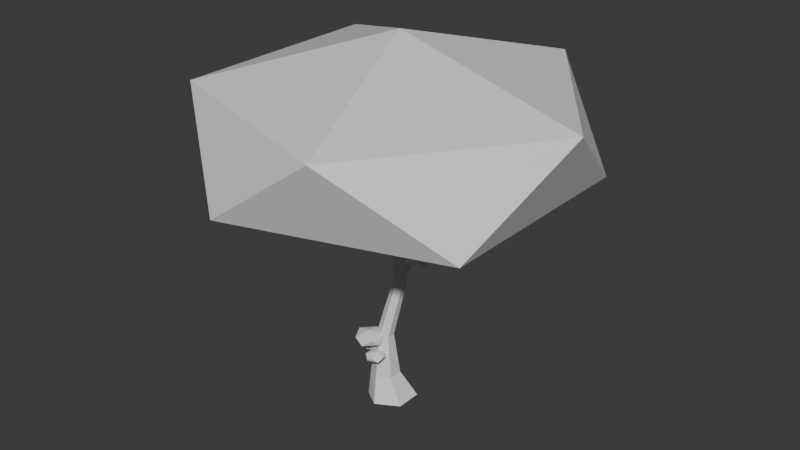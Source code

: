 # Source: MushroomTree1.blend  (saved by Blender 4.4.32; exported with 4.5.12 LTS)
import bpy
from mathutils import Matrix  # noqa: F401  (used for matrix-valued properties, if any)

bpy.ops.wm.read_factory_settings(use_empty=True)
scene = bpy.context.scene
scene.name = 'Scene'

# ---- collections
col_collection = bpy.data.collections.new('Collection'); scene.collection.children.link(col_collection)

# ---- materials (node trees are filled in below, after node groups)
mat_mushroomcap1mat = bpy.data.materials.new('MushroomCap1Mat')
mat_mushroombarkmat = bpy.data.materials.new('MushroomBarkMat')
mat_mushroomcap2mat = bpy.data.materials.new('MushroomCap2Mat')
mat_mushroom1mat = bpy.data.materials.new('Mushroom1Mat')
mat_mushroom3mat = bpy.data.materials.new('Mushroom3Mat')
mat_mushroom2mat = bpy.data.materials.new('Mushroom2Mat')
mat_mushroom4mat = bpy.data.materials.new('Mushroom4Mat')

# ---- material node trees
mat_mushroomcap1mat.use_nodes = True; mat_mushroomcap1mat.node_tree.nodes.clear()
_N = mat_mushroomcap1mat.node_tree.nodes; _L = mat_mushroomcap1mat.node_tree.links
n0 = _N.new('ShaderNodeBsdfPrincipled'); n0.name = 'Principled BSDF'; n0.location = (10, 300)
n1 = _N.new('ShaderNodeOutputMaterial'); n1.name = 'Material Output'; n1.location = (300, 300)
_L.new(n0.outputs[0], n1.inputs[0])
n1.is_active_output = True
mat_mushroombarkmat.use_nodes = True; mat_mushroombarkmat.node_tree.nodes.clear()
_N = mat_mushroombarkmat.node_tree.nodes; _L = mat_mushroombarkmat.node_tree.links
n0 = _N.new('ShaderNodeBsdfPrincipled'); n0.name = 'Principled BSDF'; n0.location = (10, 300)
n1 = _N.new('ShaderNodeOutputMaterial'); n1.name = 'Material Output'; n1.location = (300, 300)
_L.new(n0.outputs[0], n1.inputs[0])
n1.is_active_output = True
mat_mushroomcap2mat.use_nodes = True; mat_mushroomcap2mat.node_tree.nodes.clear()
_N = mat_mushroomcap2mat.node_tree.nodes; _L = mat_mushroomcap2mat.node_tree.links
n0 = _N.new('ShaderNodeBsdfPrincipled'); n0.name = 'Principled BSDF'; n0.location = (10, 300)
n1 = _N.new('ShaderNodeOutputMaterial'); n1.name = 'Material Output'; n1.location = (300, 300)
_L.new(n0.outputs[0], n1.inputs[0])
n1.is_active_output = True
mat_mushroom1mat.use_nodes = True; mat_mushroom1mat.node_tree.nodes.clear()
_N = mat_mushroom1mat.node_tree.nodes; _L = mat_mushroom1mat.node_tree.links
n0 = _N.new('ShaderNodeBsdfPrincipled'); n0.name = 'Principled BSDF'; n0.location = (10, 300)
n1 = _N.new('ShaderNodeOutputMaterial'); n1.name = 'Material Output'; n1.location = (300, 300)
_L.new(n0.outputs[0], n1.inputs[0])
n1.is_active_output = True
mat_mushroom3mat.use_nodes = True; mat_mushroom3mat.node_tree.nodes.clear()
_N = mat_mushroom3mat.node_tree.nodes; _L = mat_mushroom3mat.node_tree.links
n0 = _N.new('ShaderNodeBsdfPrincipled'); n0.name = 'Principled BSDF'; n0.location = (10, 300)
n1 = _N.new('ShaderNodeOutputMaterial'); n1.name = 'Material Output'; n1.location = (300, 300)
_L.new(n0.outputs[0], n1.inputs[0])
n1.is_active_output = True
mat_mushroom2mat.use_nodes = True; mat_mushroom2mat.node_tree.nodes.clear()
_N = mat_mushroom2mat.node_tree.nodes; _L = mat_mushroom2mat.node_tree.links
n0 = _N.new('ShaderNodeBsdfPrincipled'); n0.name = 'Principled BSDF'; n0.location = (10, 300)
n1 = _N.new('ShaderNodeOutputMaterial'); n1.name = 'Material Output'; n1.location = (300, 300)
_L.new(n0.outputs[0], n1.inputs[0])
n1.is_active_output = True
mat_mushroom4mat.use_nodes = True; mat_mushroom4mat.node_tree.nodes.clear()
_N = mat_mushroom4mat.node_tree.nodes; _L = mat_mushroom4mat.node_tree.links
n0 = _N.new('ShaderNodeBsdfPrincipled'); n0.name = 'Principled BSDF'; n0.location = (10, 300)
n1 = _N.new('ShaderNodeOutputMaterial'); n1.name = 'Material Output'; n1.location = (300, 300)
_L.new(n0.outputs[0], n1.inputs[0])
n1.is_active_output = True

# ---- world
world_world = bpy.data.worlds.new('World'); scene.world = world_world
world_world.use_nodes = True; world_world.node_tree.nodes.clear()
_N = world_world.node_tree.nodes; _L = world_world.node_tree.links
n0 = _N.new('ShaderNodeOutputWorld'); n0.name = 'World Output'; n0.location = (300, 300)
n1 = _N.new('ShaderNodeBackground'); n1.name = 'Background'; n1.location = (10, 300)
n1.inputs[0].default_value = (0.05088, 0.05088, 0.05088, 1.0)
_L.new(n1.outputs[0], n0.inputs[0])
n0.is_active_output = True
world_world.color = (0.05088, 0.05088, 0.05088)
world_world.sun_shadow_jitter_overblur = 0.0

# ---- meshes
me_icosphere = bpy.data.meshes.new('Icosphere')
me_icosphere.from_pydata([(10.26, -6.802, 16.65), (-3.92, -11.41, 16.65), (-12.69, 0.6539, 16.65), (-3.92, 12.72, 16.65), (10.26, 8.11, 16.65), (3.92, -11.41, 22.29), (-10.26, -6.802, 22.29), (-10.26, 8.11, 22.29), (3.92, 12.72, 22.29), (12.69, 0.6539, 22.29), (0.0, 0.6539, 25.77), (-8.605, 0.6539, 19.76), (-2.659, 8.838, 19.76), (6.962, 5.712, 19.76), (6.962, -4.404, 19.76), (-2.659, -7.53, 19.76), (0.0, 1.564, 0.01251), (-0.7312, 1.0, 1.816), (1.096, 1.163, 0.01251), (0.1348, 0.5, 1.816), (1.096, -0.6326, 0.01251), (0.1348, -0.5, 1.816), (-0.4595, -1.531, 0.01251), (-0.7312, -1.0, 1.816), (-1.597, -0.7918, 0.01251), (-1.597, -0.5, 1.816), (-1.597, 0.7918, 0.01251), (-1.597, 0.5, 1.816), (-0.2262, 0.2916, 4.791), (-0.7312, 0.5832, 4.791), (-0.2262, -0.2916, 4.791), (-0.7312, -0.5832, 4.791), (-1.236, -0.2916, 4.791), (-1.236, 0.2916, 4.791), (0.3791, 0.8874, 8.696), (-0.01946, 1.117, 8.696), (0.3791, 0.4272, 8.696), (-0.01946, 0.1971, 8.696), (-0.418, 0.4272, 8.696), (-0.418, 0.8874, 8.696), (0.3791, 0.8874, 14.05), (-0.01946, 1.117, 14.05), (0.3791, 0.4272, 14.05), (-0.2859, -0.08338, 16.65), (-0.509, 0.03361, 16.64), (-0.418, 0.8874, 14.05), (0.3791, 0.8874, 13.32), (0.3791, 0.4272, 13.32), (-0.418, 0.4272, 13.32), (-0.418, 0.8874, 13.32), (-0.01946, 0.1971, 13.32), (-0.01946, 1.117, 13.32), (0.4354, 1.059, 13.87), (0.1011, 1.252, 13.87), (0.4354, 1.059, 13.5), (0.1011, 1.252, 13.5), (1.07, 2.092, 14.47), (0.6966, 2.181, 14.43), (1.165, 2.425, 14.33), (0.7914, 2.514, 14.29), (1.03, 3.316, 17.11), (0.7613, 3.38, 17.08), (1.098, 3.555, 17.0), (0.8295, 3.62, 16.98), (0.6494, 1.043, 20.06), (-0.01945, 1.43, 20.06), (0.6494, 0.2712, 20.06), (-0.144, -0.07678, 17.46), (-0.6335, 0.18, 17.44), (-0.6883, 1.043, 20.06), (-0.418, 0.4272, 14.05), (-0.01946, 0.1971, 14.05), (-0.6883, 0.2712, 20.06), (-0.01945, -0.115, 20.06), (-2.254, -3.338, 17.09), (-2.095, -3.421, 17.1), (-2.538, -3.621, 17.69), (-2.203, -3.796, 17.7), (-1.88, -3.025, 17.04), (-2.047, -2.937, 17.04), (-2.14, -2.828, 17.64), (-1.774, -3.02, 17.65), (-2.389, -3.344, 19.89), (-2.194, -3.446, 19.9), (-2.158, -2.883, 19.86), (-1.944, -2.995, 19.87), (1.456, 1.418, 16.27), (-0.7436, 2.442, 16.27), (-0.45, 4.85, 16.27), (1.931, 5.314, 16.27), (3.109, 3.194, 16.27), (0.1897, 1.573, 17.19), (-0.988, 3.693, 17.19), (0.6649, 5.469, 17.19), (2.864, 4.445, 17.19), (2.571, 2.037, 17.19), (1.06, 3.444, 17.75), (0.0358, 4.397, 16.78), (1.651, 4.713, 16.78), (2.45, 3.274, 16.78), (1.328, 2.07, 16.78), (-0.1634, 2.764, 16.78), (-1.172, -1.861, 4.5), (-2.243, -1.362, 4.5), (-2.1, -0.1904, 4.5), (-0.9411, 0.03574, 4.5), (-0.3679, -0.9964, 4.5), (-1.789, -1.785, 4.946), (-2.362, -0.7532, 4.946), (-1.557, 0.1109, 4.946), (-0.4868, -0.3872, 4.946), (-0.6298, -1.559, 4.946), (-1.365, -0.8748, 5.222), (-1.561, -0.6921, 4.747), (-1.252, -0.6318, 4.747), (-1.099, -0.9073, 4.747), (-1.313, -1.138, 4.747), (-1.599, -1.005, 4.747), (-1.96, -1.206, 4.747), (-1.863, -0.4106, 4.747), (-1.077, -0.2571, 4.747), (-0.6886, -0.9573, 4.747), (-1.234, -1.543, 4.747), (-1.136, -0.383, 3.645), (-1.115, -0.1588, 3.663), (-0.9473, -0.1155, 3.808), (-0.8644, -0.313, 3.88), (-0.9808, -0.4783, 3.779), (-1.743, -0.7712, 3.501), (-2.333, -0.2665, 3.501), (-2.035, 0.4506, 3.501), (-1.261, 0.389, 3.501), (-1.08, -0.3661, 3.501), (-2.12, -0.6147, 3.794), (-2.3, 0.1405, 3.794), (-1.638, 0.5456, 3.794), (-1.048, 0.04079, 3.794), (-1.346, -0.6763, 3.794), (-1.69, -0.1128, 3.976), (-1.782, 0.03756, 3.663), (-1.576, 0.02111, 3.663), (-1.528, -0.1804, 3.663), (-1.704, -0.2886, 3.663), (-1.862, -0.1538, 3.663), (-2.126, -0.2171, 3.663), (-1.924, 0.2694, 3.663), (-1.399, 0.2276, 3.663), (-1.277, -0.2847, 3.663), (-1.726, -0.5595, 3.663), (-1.458, 0.1582, 2.939), (-1.405, 0.2965, 2.95), (-1.292, 0.2943, 3.046), (-1.274, 0.1546, 3.093), (-1.377, 0.07041, 3.027), (-0.06533, -1.533, 3.501), (-0.8023, -1.778, 3.501), (-1.262, -1.152, 3.501), (-0.8098, -0.5215, 3.501), (-0.06997, -0.757, 3.501), (-0.3941, -1.775, 3.794), (-1.134, -1.54, 3.794), (-1.139, -0.7634, 3.794), (-0.4016, -0.519, 3.794), (0.05849, -1.144, 3.794), (-0.602, -1.148, 3.976), (-0.7783, -1.149, 3.663), (-0.6575, -0.9811, 3.663), (-0.46, -1.044, 3.663), (-0.4587, -1.251, 3.663), (-0.6555, -1.316, 3.663), (-0.7379, -1.575, 3.663), (-1.05, -1.151, 3.663), (-0.743, -0.7231, 3.663), (-0.2411, -0.8829, 3.663), (-0.2379, -1.41, 3.663), (-0.7141, -0.8096, 2.939), (-0.8053, -0.6929, 2.95), (-0.7446, -0.5966, 3.046), (-0.6158, -0.6538, 3.093), (-0.597, -0.7854, 3.027), (-0.424, 3.109, 10.24), (1.296, 2.875, 10.24), (1.606, 1.167, 10.24), (0.07676, 0.3449, 10.24), (-1.178, 1.545, 10.24), (0.4741, 3.272, 10.9), (1.729, 2.072, 10.9), (0.9749, 0.5076, 10.9), (-0.7455, 0.7412, 10.9), (-1.055, 2.45, 10.9), (0.2754, 1.808, 11.3), (0.6305, 1.637, 10.6), (0.2224, 1.418, 10.6), (-0.1124, 1.738, 10.6), (0.08875, 2.155, 10.6), (0.5479, 2.093, 10.6), (0.968, 2.532, 10.6), (1.178, 1.373, 10.6), (0.1407, 0.8156, 10.6), (-0.7103, 1.63, 10.6), (-0.199, 2.691, 10.6), (0.1676, 1.018, 8.983), (0.2362, 0.6937, 9.009), (0.01959, 0.56, 9.222), (-0.1829, 0.8013, 9.328), (-0.0914, 1.084, 9.18)], [], [(0, 14, 13, 4), (12, 11, 2, 3), (15, 14, 0, 1), (13, 12, 3, 4), (0, 4, 9), (1, 0, 5), (2, 1, 6), (3, 2, 7), (4, 3, 8), (0, 9, 5), (1, 5, 6), (2, 6, 7), (3, 7, 8), (4, 8, 9), (5, 9, 10), (6, 5, 10), (7, 6, 10), (8, 7, 10), (9, 8, 10), (11, 12, 13, 14, 15), (11, 15, 1, 2), (16, 17, 19, 18), (18, 19, 21, 20), (20, 21, 23, 22), (22, 23, 25, 24), (21, 19, 28, 30), (24, 25, 27, 26), (26, 27, 17, 16), (16, 18, 20, 22, 24, 26), (31, 30, 36, 37), (27, 25, 32, 33), (19, 17, 29, 28), (23, 21, 30, 31), (17, 27, 33, 29), (25, 23, 31, 32), (47, 46, 40, 42), (28, 29, 35, 34), (29, 33, 39, 35), (32, 31, 37, 38), (30, 28, 34, 36), (33, 32, 38, 39), (40, 41, 65, 64), (49, 48, 70, 45), (50, 47, 42, 71), (41, 40, 52, 53), (51, 49, 45, 41), (48, 50, 71, 70), (38, 37, 50, 48), (35, 39, 49, 51), (34, 35, 51, 46), (37, 36, 47, 50), (39, 38, 48, 49), (36, 34, 46, 47), (54, 55, 59, 58), (51, 41, 53, 55), (46, 51, 55, 54), (40, 46, 54, 52), (56, 58, 62, 60), (52, 54, 58, 56), (55, 53, 57, 59), (53, 52, 56, 57), (62, 63, 61, 60), (59, 57, 61, 63), (57, 56, 60, 61), (58, 59, 63, 62), (64, 65, 69, 72, 73, 66), (41, 45, 69, 65), (79, 78, 75, 74), (42, 40, 64, 66), (45, 70, 72, 69), (71, 42, 66, 73), (43, 44, 70, 71), (68, 67, 73, 72), (67, 43, 71, 73), (44, 68, 72, 70), (74, 75, 77, 76), (80, 79, 74, 76), (76, 77, 83, 82), (78, 81, 77, 75), (43, 67, 81, 78), (67, 68, 80, 81), (68, 44, 79, 80), (44, 43, 78, 79), (85, 84, 82, 83), (80, 76, 82, 84), (81, 80, 84, 85), (77, 81, 85, 83), (86, 100, 99, 90), (98, 97, 88, 89), (101, 100, 86, 87), (99, 98, 89, 90), (86, 90, 95), (87, 86, 91), (88, 87, 92), (89, 88, 93), (90, 89, 94), (86, 95, 91), (87, 91, 92), (88, 92, 93), (89, 93, 94), (90, 94, 95), (91, 95, 96), (92, 91, 96), (93, 92, 96), (94, 93, 96), (95, 94, 96), (97, 98, 99, 100, 101), (97, 101, 87, 88), (102, 122, 121, 106), (120, 119, 104, 105), (118, 122, 102, 103), (121, 120, 105, 106), (102, 106, 111), (103, 102, 107), (104, 103, 108), (105, 104, 109), (106, 105, 110), (102, 111, 107), (103, 107, 108), (104, 108, 109), (105, 109, 110), (106, 110, 111), (107, 111, 112), (108, 107, 112), (109, 108, 112), (110, 109, 112), (111, 110, 112), (115, 116, 127, 126), (119, 118, 103, 104), (113, 117, 118, 119), (114, 113, 119, 120), (115, 114, 120, 121), (116, 115, 121, 122), (117, 116, 122, 118), (124, 125, 126, 127, 123), (113, 114, 125, 124), (116, 117, 123, 127), (114, 115, 126, 125), (117, 113, 124, 123), (128, 148, 147, 132), (146, 145, 130, 131), (144, 148, 128, 129), (147, 146, 131, 132), (128, 132, 137), (129, 128, 133), (130, 129, 134), (131, 130, 135), (132, 131, 136), (128, 137, 133), (129, 133, 134), (130, 134, 135), (131, 135, 136), (132, 136, 137), (133, 137, 138), (134, 133, 138), (135, 134, 138), (136, 135, 138), (137, 136, 138), (141, 142, 153, 152), (145, 144, 129, 130), (139, 143, 144, 145), (140, 139, 145, 146), (141, 140, 146, 147), (142, 141, 147, 148), (143, 142, 148, 144), (150, 151, 152, 153, 149), (139, 140, 151, 150), (142, 143, 149, 153), (140, 141, 152, 151), (143, 139, 150, 149), (154, 174, 173, 158), (172, 171, 156, 157), (170, 174, 154, 155), (173, 172, 157, 158), (154, 158, 163), (155, 154, 159), (156, 155, 160), (157, 156, 161), (158, 157, 162), (154, 163, 159), (155, 159, 160), (156, 160, 161), (157, 161, 162), (158, 162, 163), (159, 163, 164), (160, 159, 164), (161, 160, 164), (162, 161, 164), (163, 162, 164), (167, 168, 179, 178), (171, 170, 155, 156), (165, 169, 170, 171), (166, 165, 171, 172), (167, 166, 172, 173), (168, 167, 173, 174), (169, 168, 174, 170), (176, 177, 178, 179, 175), (165, 166, 177, 176), (168, 169, 175, 179), (166, 167, 178, 177), (169, 165, 176, 175), (180, 200, 199, 184), (198, 197, 182, 183), (196, 200, 180, 181), (199, 198, 183, 184), (180, 184, 189), (181, 180, 185), (182, 181, 186), (183, 182, 187), (184, 183, 188), (180, 189, 185), (181, 185, 186), (182, 186, 187), (183, 187, 188), (184, 188, 189), (185, 189, 190), (186, 185, 190), (187, 186, 190), (188, 187, 190), (189, 188, 190), (193, 194, 205, 204), (197, 196, 181, 182), (191, 195, 196, 197), (192, 191, 197, 198), (193, 192, 198, 199), (194, 193, 199, 200), (195, 194, 200, 196), (202, 203, 204, 205, 201), (191, 192, 203, 202), (194, 195, 201, 205), (192, 193, 204, 203), (195, 191, 202, 201)])
me_icosphere.polygons.foreach_set('material_index', [0, 0, 0, 0, 0, 0, 0, 0, 0, 0, 0, 0, 0, 0, 0, 0, 0, 0, 0, 0, 0, 1, 1, 1, 1, 1, 1, 1, 1, 1, 1, 1, 1, 1, 1, 1, 1, 1, 1, 1, 1, 1, 1, 1, 1, 1, 1, 1, 1, 1, 1, 1, 1, 1, 1, 1, 1, 1, 1, 1, 1, 1, 1, 1, 1, 1, 1, 1, 1, 1, 1, 1, 1, 1, 1, 1, 1, 1, 1, 1, 1, 1, 1, 1, 1, 1, 1, 2, 2, 2, 2, 2, 2, 2, 2, 2, 2, 2, 2, 2, 2, 2, 2, 2, 2, 2, 2, 2, 3, 3, 3, 3, 3, 3, 3, 3, 3, 3, 3, 3, 3, 3, 3, 3, 3, 3, 3, 3, 3, 3, 3, 3, 3, 3, 3, 3, 3, 3, 3, 4, 4, 4, 4, 4, 4, 4, 4, 4, 4, 4, 4, 4, 4, 4, 4, 4, 4, 4, 4, 4, 4, 4, 4, 4, 4, 4, 4, 4, 4, 4, 5, 5, 5, 5, 5, 5, 5, 5, 5, 5, 5, 5, 5, 5, 5, 5, 5, 5, 5, 5, 5, 5, 5, 5, 5, 5, 5, 5, 5, 5, 5, 6, 6, 6, 6, 6, 6, 6, 6, 6, 6, 6, 6, 6, 6, 6, 6, 6, 6, 6, 6, 6, 6, 6, 6, 6, 6, 6, 6, 6, 6, 6])
_uv = me_icosphere.uv_layers.new(name='UVMap')
_uv.uv.foreach_set('vector', [0.7639, 0.6447, 0.6726, 0.6447, 0.6247, 0.4776, 0.6932, 0.3984, 0.4766, 0.8117, 0.5246, 0.6447, 0.6158, 0.6447, 0.5452, 0.891, 0.6247, 0.8117, 0.6726, 0.6447, 0.7639, 0.6447, 0.6932, 0.891, 0.5404, 0.3222, 0.747, 0.3222, 0.7959, 0.3896, 0.4915, 0.3896, 0.1384, 0.8074, 0.1384, 0.503, 0.2636, 0.6552, 0.8979, 0.6447, 0.8272, 0.891, 0.7727, 0.7969, 0.8272, 0.3984, 0.8979, 0.6447, 0.7727, 0.4925, 0.00441, 0.9015, 0.00441, 0.5971, 0.1296, 0.7493, 0.3812, 0.503, 0.3572, 0.6491, 0.2725, 0.503, 0.1384, 0.8074, 0.2636, 0.6552, 0.193, 0.9015, 0.8979, 0.6447, 0.7727, 0.7969, 0.7727, 0.4925, 0.00441, 0.5971, 0.05894, 0.503, 0.1296, 0.7493, 0.00441, 0.9015, 0.1296, 0.7493, 0.05894, 0.9956, 0.03649, 0.4107, 0.00441, 0.2465, 0.1814, 0.4942, 0.4678, 0.4052, 0.1814, 0.4942, 0.271, 0.2431, 0.4678, 0.1024, 0.4678, 0.4052, 0.271, 0.2431, 0.1814, 0.00441, 0.4678, 0.1024, 0.271, 0.2431, 0.00441, 0.2465, 0.1814, 0.00441, 0.271, 0.2431, 0.1814, 0.4942, 0.00441, 0.2465, 0.271, 0.2431, 0.8108, 0.1258, 0.747, 0.3222, 0.5404, 0.3222, 0.4766, 0.1258, 0.6437, 0.00441, 0.5246, 0.6447, 0.4766, 0.4776, 0.5452, 0.3984, 0.6158, 0.6447, 0.8208, 0.6472, 0.8051, 0.5595, 0.8533, 0.5613, 0.8768, 0.6493, 0.5773, 0.9936, 0.6193, 0.8987, 0.6496, 0.8947, 0.6318, 0.9865, 0.6318, 0.9865, 0.6496, 0.8947, 0.6967, 0.8871, 0.7164, 0.9728, 0.7261, 0.8116, 0.7471, 0.7225, 0.7954, 0.7208, 0.7914, 0.809, 0.6496, 0.8947, 0.6193, 0.8987, 0.6165, 0.7535, 0.6342, 0.7512, 0.004854, 0.9737, 0.03289, 0.89, 0.07983, 0.8977, 0.07919, 0.9859, 0.07919, 0.9859, 0.07983, 0.8977, 0.1105, 0.9033, 0.1288, 0.9951, 0.8822, 0.659, 0.9351, 0.6785, 0.9351, 0.7652, 0.86, 0.8084, 0.8051, 0.7726, 0.8051, 0.6961, 0.6617, 0.7468, 0.6342, 0.7512, 0.5607, 0.5716, 0.5824, 0.5681, 0.07983, 0.8977, 0.03289, 0.89, 0.06935, 0.7505, 0.09672, 0.755, 0.8533, 0.5613, 0.8051, 0.5595, 0.8198, 0.4162, 0.8479, 0.4173, 0.6967, 0.8871, 0.6496, 0.8947, 0.6342, 0.7512, 0.6617, 0.7468, 0.1105, 0.9033, 0.07983, 0.8977, 0.09672, 0.755, 0.1146, 0.7583, 0.7954, 0.7208, 0.7471, 0.7225, 0.7522, 0.5774, 0.7804, 0.5764, 0.5259, 0.3508, 0.512, 0.3527, 0.5065, 0.3177, 0.5204, 0.3159, 0.8479, 0.4173, 0.8198, 0.4162, 0.8459, 0.2282, 0.8681, 0.2291, 0.1146, 0.7583, 0.09672, 0.755, 0.1626, 0.5751, 0.1767, 0.5777, 0.7804, 0.5764, 0.7522, 0.5774, 0.7339, 0.3849, 0.7562, 0.3842, 0.6342, 0.7512, 0.6165, 0.7535, 0.5467, 0.5734, 0.5607, 0.5716, 0.09672, 0.755, 0.06935, 0.7505, 0.141, 0.5716, 0.1626, 0.5751, 0.9156, 0.2951, 0.8934, 0.2951, 0.8865, 0.004854, 0.9237, 0.004854, 0.1994, 0.3547, 0.1778, 0.3511, 0.1836, 0.3162, 0.2052, 0.3198, 0.5476, 0.3474, 0.5259, 0.3508, 0.5204, 0.3159, 0.5421, 0.3124, 0.8934, 0.2951, 0.9156, 0.2951, 0.9142, 0.3038, 0.8956, 0.3038, 0.2135, 0.3573, 0.1994, 0.3547, 0.2052, 0.3198, 0.2193, 0.3224, 0.7494, 0.162, 0.7271, 0.1628, 0.7261, 0.1276, 0.7483, 0.1268, 0.7562, 0.3842, 0.7339, 0.3849, 0.7271, 0.1628, 0.7494, 0.162, 0.1767, 0.5777, 0.1626, 0.5751, 0.1994, 0.3547, 0.2135, 0.3573, 0.8681, 0.2291, 0.8459, 0.2282, 0.8546, 0.004854, 0.8768, 0.005714, 0.5824, 0.5681, 0.5607, 0.5716, 0.5259, 0.3508, 0.5476, 0.3474, 0.1626, 0.5751, 0.141, 0.5716, 0.1778, 0.3511, 0.1994, 0.3547, 0.5607, 0.5716, 0.5467, 0.5734, 0.512, 0.3527, 0.5259, 0.3508, 0.747, 0.8984, 0.7284, 0.8976, 0.7303, 0.8259, 0.7483, 0.8213, 0.2135, 0.3573, 0.2193, 0.3224, 0.2252, 0.3322, 0.2222, 0.3501, 0.7483, 0.9076, 0.7261, 0.9066, 0.7284, 0.8976, 0.747, 0.8984, 0.5065, 0.3177, 0.512, 0.3527, 0.5033, 0.3452, 0.5005, 0.3273, 0.4413, 0.307, 0.4288, 0.3159, 0.3768, 0.1922, 0.3858, 0.1858, 0.5005, 0.3273, 0.5033, 0.3452, 0.4288, 0.3159, 0.4413, 0.307, 0.2222, 0.3501, 0.2252, 0.3322, 0.2782, 0.314, 0.2935, 0.3236, 0.7766, 0.8808, 0.758, 0.8798, 0.758, 0.8213, 0.7756, 0.8275, 0.7701, 0.8906, 0.7701, 0.904, 0.758, 0.9042, 0.758, 0.8908, 0.2935, 0.3236, 0.2782, 0.314, 0.3561, 0.1971, 0.3671, 0.2041, 0.9515, 0.1399, 0.9334, 0.1409, 0.9385, 0.005526, 0.9515, 0.004854, 0.8975, 0.9513, 0.8794, 0.9501, 0.8794, 0.8181, 0.8924, 0.819, 0.8697, 0.8741, 0.8374, 0.8927, 0.8051, 0.874, 0.8051, 0.8367, 0.8374, 0.8181, 0.8697, 0.8368, 0.2193, 0.3224, 0.2052, 0.3198, 0.258, 0.03415, 0.2817, 0.0385, 0.9239, 0.6094, 0.933, 0.6094, 0.9328, 0.631, 0.924, 0.631, 0.5204, 0.3159, 0.5065, 0.3177, 0.4466, 0.03342, 0.4701, 0.03034, 0.2052, 0.3198, 0.1836, 0.3162, 0.2218, 0.02819, 0.258, 0.03415, 0.5421, 0.3124, 0.5204, 0.3159, 0.4701, 0.03034, 0.5064, 0.02448, 0.7272, 0.004854, 0.7394, 0.004913, 0.7483, 0.1268, 0.7261, 0.1276, 0.919, 0.4395, 0.8922, 0.4385, 0.8865, 0.3135, 0.9238, 0.3135, 0.5294, 0.1479, 0.5409, 0.1858, 0.5421, 0.3124, 0.5064, 0.02448, 0.1849, 0.1899, 0.1971, 0.1524, 0.2218, 0.02819, 0.1836, 0.3162, 0.9471, 0.2849, 0.9384, 0.2849, 0.9334, 0.2578, 0.9517, 0.2578, 0.04498, 0.1167, 0.03581, 0.1447, 0.01572, 0.1387, 0.004854, 0.1072, 0.9517, 0.2578, 0.9334, 0.2578, 0.9373, 0.1506, 0.9479, 0.1506, 0.686, 0.1448, 0.6773, 0.1164, 0.7164, 0.1081, 0.7056, 0.1393, 0.5409, 0.1858, 0.5294, 0.1479, 0.6773, 0.1164, 0.686, 0.1448, 0.9132, 0.6118, 0.8865, 0.6118, 0.89, 0.4492, 0.91, 0.4492, 0.1971, 0.1524, 0.1849, 0.1899, 0.03581, 0.1447, 0.04498, 0.1167, 0.9229, 0.4492, 0.9351, 0.4492, 0.933, 0.6094, 0.9239, 0.6094, 0.8981, 0.6465, 0.8865, 0.6465, 0.887, 0.6216, 0.8976, 0.6216, 0.04498, 0.1167, 0.004854, 0.1072, 0.03656, 0.004854, 0.05989, 0.01033, 0.9272, 0.9253, 0.9072, 0.9253, 0.9113, 0.8181, 0.923, 0.8181, 0.7164, 0.1081, 0.6773, 0.1164, 0.6662, 0.00968, 0.6889, 0.004854, 0.7639, 0.6447, 0.6726, 0.6447, 0.6247, 0.4776, 0.6932, 0.3984, 0.4766, 0.8117, 0.5246, 0.6447, 0.6158, 0.6447, 0.5452, 0.891, 0.6247, 0.8117, 0.6726, 0.6447, 0.7639, 0.6447, 0.6932, 0.891, 0.5404, 0.3222, 0.747, 0.3222, 0.7959, 0.3896, 0.4915, 0.3896, 0.1384, 0.8074, 0.1384, 0.503, 0.2636, 0.6552, 0.8979, 0.6447, 0.8272, 0.891, 0.7727, 0.7969, 0.8272, 0.3984, 0.8979, 0.6447, 0.7727, 0.4925, 0.00441, 0.9015, 0.00441, 0.5971, 0.1296, 0.7493, 0.3665, 0.5576, 0.2725, 0.6719, 0.2725, 0.503, 0.1384, 0.8074, 0.2636, 0.6552, 0.193, 0.9015, 0.8979, 0.6447, 0.7727, 0.7969, 0.7727, 0.4925, 0.00441, 0.5971, 0.05894, 0.503, 0.1296, 0.7493, 0.00441, 0.9015, 0.1296, 0.7493, 0.05894, 0.9956, 0.03649, 0.4107, 0.00441, 0.2465, 0.1814, 0.4942, 0.4678, 0.4052, 0.1814, 0.4942, 0.271, 0.2431, 0.4678, 0.1024, 0.4678, 0.4052, 0.271, 0.2431, 0.1814, 0.00441, 0.4678, 0.1024, 0.271, 0.2431, 0.00441, 0.2465, 0.1814, 0.00441, 0.271, 0.2431, 0.1814, 0.4942, 0.00441, 0.2465, 0.271, 0.2431, 0.8108, 0.1258, 0.747, 0.3222, 0.5404, 0.3222, 0.4766, 0.1258, 0.6437, 0.00441, 0.5246, 0.6447, 0.4766, 0.4776, 0.5452, 0.3984, 0.6158, 0.6447, 0.2318, 0.4938, 0.2983, 0.5707, 0.2556, 0.7328, 0.1688, 0.7328, 0.5808, 0.4065, 0.7714, 0.3445, 0.8368, 0.392, 0.5558, 0.4834, 0.7714, 0.1441, 0.5808, 0.08211, 0.5558, 0.005218, 0.8368, 0.09654, 0.2556, 0.7328, 0.2983, 0.895, 0.2318, 0.9719, 0.1688, 0.7328, 0.9948, 0.1022, 0.9362, 0.3916, 0.8473, 0.2223, 0.3886, 0.7795, 0.4639, 0.8939, 0.3088, 0.853, 0.4639, 0.4938, 0.3886, 0.7795, 0.3088, 0.6057, 0.1584, 0.556, 0.1584, 0.8338, 0.0759, 0.6644, 0.9362, 0.3916, 0.9948, 0.5084, 0.8473, 0.4734, 0.9948, 0.1022, 0.8473, 0.2223, 0.9421, 0.005218, 0.3886, 0.7795, 0.3088, 0.853, 0.3088, 0.6057, 0.1584, 0.8338, 0.005218, 0.9433, 0.0759, 0.6644, 0.1584, 0.556, 0.0759, 0.6644, 0.005218, 0.4938, 0.9362, 0.3916, 0.8473, 0.4734, 0.8473, 0.2223, 0.4525, 0.09654, 0.4525, 0.392, 0.2401, 0.2443, 0.1761, 0.005218, 0.4525, 0.09654, 0.2401, 0.2443, 0.005218, 0.2443, 0.1761, 0.005218, 0.2401, 0.2443, 0.1761, 0.4834, 0.005218, 0.2443, 0.2401, 0.2443, 0.4525, 0.392, 0.1761, 0.4834, 0.2401, 0.2443, 0.6318, 0.5396, 0.6959, 0.4938, 0.6959, 0.7972, 0.6417, 0.8086, 0.7063, 0.726, 0.7063, 0.5557, 0.7864, 0.4938, 0.7864, 0.7449, 0.6878, 0.2837, 0.6878, 0.2049, 0.7714, 0.1441, 0.7714, 0.3445, 0.6127, 0.3081, 0.6878, 0.2837, 0.7714, 0.3445, 0.5808, 0.4065, 0.5664, 0.2443, 0.6127, 0.3081, 0.5808, 0.4065, 0.463, 0.2443, 0.6127, 0.1805, 0.5664, 0.2443, 0.463, 0.2443, 0.5808, 0.08211, 0.6878, 0.2049, 0.6127, 0.1805, 0.5808, 0.08211, 0.7714, 0.1441, 0.5931, 0.4298, 0.5528, 0.4456, 0.5262, 0.399, 0.5501, 0.3544, 0.5914, 0.3734, 0.553, 0.4938, 0.6213, 0.5227, 0.6084, 0.7997, 0.553, 0.8112, 0.6127, 0.1805, 0.6878, 0.2049, 0.5914, 0.3734, 0.5501, 0.3544, 0.7742, 0.8728, 0.7063, 0.9106, 0.7063, 0.7835, 0.7471, 0.7553, 0.4743, 0.4938, 0.5426, 0.5332, 0.5255, 0.8549, 0.4743, 0.8308, 0.2318, 0.4938, 0.2983, 0.5707, 0.2556, 0.7328, 0.1688, 0.7328, 0.5808, 0.4065, 0.7714, 0.3445, 0.8368, 0.392, 0.5558, 0.4834, 0.7714, 0.1441, 0.5808, 0.08211, 0.5558, 0.005218, 0.8368, 0.09654, 0.2556, 0.7328, 0.2983, 0.895, 0.2318, 0.9719, 0.1688, 0.7328, 0.9948, 0.1022, 0.9362, 0.3916, 0.8473, 0.2223, 0.3886, 0.7795, 0.4639, 0.8939, 0.3088, 0.853, 0.4639, 0.4938, 0.3886, 0.7795, 0.3088, 0.6057, 0.1584, 0.556, 0.1584, 0.8338, 0.0759, 0.6644, 0.9362, 0.3916, 0.9948, 0.5084, 0.8473, 0.4734, 0.9948, 0.1022, 0.8473, 0.2223, 0.9421, 0.005218, 0.3886, 0.7795, 0.3088, 0.853, 0.3088, 0.6057, 0.1584, 0.8338, 0.005218, 0.9433, 0.0759, 0.6644, 0.1584, 0.556, 0.0759, 0.6644, 0.005218, 0.4938, 0.9362, 0.3916, 0.8473, 0.4734, 0.8473, 0.2223, 0.4525, 0.09654, 0.4525, 0.392, 0.2401, 0.2443, 0.1761, 0.005218, 0.4525, 0.09654, 0.2401, 0.2443, 0.005218, 0.2443, 0.1761, 0.005218, 0.2401, 0.2443, 0.1761, 0.4834, 0.005218, 0.2443, 0.2401, 0.2443, 0.4525, 0.392, 0.1761, 0.4834, 0.2401, 0.2443, 0.6318, 0.5396, 0.6959, 0.4938, 0.6959, 0.7972, 0.6417, 0.8086, 0.7063, 0.726, 0.7063, 0.5557, 0.7864, 0.4938, 0.7864, 0.7449, 0.6878, 0.2837, 0.6878, 0.2049, 0.7714, 0.1441, 0.7714, 0.3445, 0.6127, 0.3081, 0.6878, 0.2837, 0.7714, 0.3445, 0.5808, 0.4065, 0.5664, 0.2443, 0.6127, 0.3081, 0.5808, 0.4065, 0.463, 0.2443, 0.6127, 0.1805, 0.5664, 0.2443, 0.463, 0.2443, 0.5808, 0.08211, 0.6878, 0.2049, 0.6127, 0.1805, 0.5808, 0.08211, 0.7714, 0.1441, 0.5931, 0.4298, 0.5528, 0.4456, 0.5262, 0.399, 0.5501, 0.3544, 0.5914, 0.3734, 0.553, 0.4938, 0.6213, 0.5227, 0.6084, 0.7997, 0.553, 0.8112, 0.6127, 0.1805, 0.6878, 0.2049, 0.5914, 0.3734, 0.5501, 0.3544, 0.7742, 0.8728, 0.7063, 0.9106, 0.7063, 0.7835, 0.7471, 0.7553, 0.4743, 0.4938, 0.5426, 0.5332, 0.5255, 0.8549, 0.4743, 0.8308, 0.3916, 0.4891, 0.4585, 0.5664, 0.4155, 0.7293, 0.3283, 0.7293, 0.5903, 0.4084, 0.7819, 0.3462, 0.8476, 0.3939, 0.5652, 0.4857, 0.7819, 0.1448, 0.5903, 0.08251, 0.5652, 0.005243, 0.8476, 0.097, 0.4155, 0.7293, 0.4585, 0.8923, 0.3916, 0.9695, 0.3283, 0.7293, 0.1535, 0.5866, 0.0946, 0.8773, 0.005243, 0.7073, 0.5521, 0.7833, 0.6278, 0.8982, 0.4719, 0.8571, 0.6278, 0.4962, 0.5521, 0.7833, 0.4719, 0.6086, 0.3178, 0.5516, 0.3178, 0.8307, 0.235, 0.6606, 0.0946, 0.8773, 0.1535, 0.9948, 0.005244, 0.9595, 0.1535, 0.5866, 0.005243, 0.7073, 0.1005, 0.4891, 0.5521, 0.7833, 0.4719, 0.8571, 0.4719, 0.6086, 0.3178, 0.8307, 0.1639, 0.9408, 0.235, 0.6606, 0.3178, 0.5516, 0.235, 0.6606, 0.1639, 0.4891, 0.0946, 0.8773, 0.005244, 0.9595, 0.005243, 0.7073, 0.2872, 0.4786, 0.005243, 0.3855, 0.2132, 0.2293, 0.4615, 0.2436, 0.2872, 0.4786, 0.2132, 0.2293, 0.2872, 0.005243, 0.4615, 0.2436, 0.2132, 0.2293, 0.005243, 0.09292, 0.2872, 0.005243, 0.2132, 0.2293, 0.005243, 0.3855, 0.005243, 0.09292, 0.2132, 0.2293, 0.7965, 0.5423, 0.8609, 0.4962, 0.8609, 0.801, 0.8065, 0.8125, 0.8581, 0.2386, 0.8581, 0.06743, 0.9386, 0.005243, 0.9386, 0.2575, 0.6978, 0.2851, 0.6978, 0.2058, 0.7819, 0.1448, 0.7819, 0.3462, 0.6225, 0.3096, 0.6978, 0.2851, 0.7819, 0.3462, 0.5903, 0.4084, 0.5759, 0.2455, 0.6225, 0.3096, 0.5903, 0.4084, 0.4719, 0.2455, 0.6225, 0.1814, 0.5759, 0.2455, 0.4719, 0.2455, 0.5903, 0.08251, 0.6978, 0.2058, 0.6225, 0.1814, 0.5903, 0.08251, 0.7819, 0.1448, 0.6027, 0.4318, 0.5622, 0.4478, 0.5355, 0.401, 0.5595, 0.3562, 0.601, 0.3752, 0.7174, 0.4962, 0.786, 0.5252, 0.773, 0.8036, 0.7174, 0.8151, 0.6225, 0.1814, 0.6978, 0.2058, 0.601, 0.3752, 0.5595, 0.3562, 0.9264, 0.3861, 0.8581, 0.4241, 0.8581, 0.2964, 0.8991, 0.268, 0.6383, 0.4962, 0.7069, 0.5358, 0.6897, 0.859, 0.6383, 0.8348, 0.2318, 0.4938, 0.2983, 0.5707, 0.2556, 0.7328, 0.1688, 0.7328, 0.719, 0.08211, 0.5284, 0.1441, 0.463, 0.09653, 0.744, 0.005218, 0.5284, 0.3445, 0.719, 0.4065, 0.744, 0.4834, 0.463, 0.392, 0.2556, 0.7328, 0.2983, 0.895, 0.2318, 0.9719, 0.1688, 0.7328, 0.9948, 0.1022, 0.9362, 0.3916, 0.8473, 0.2223, 0.7615, 0.7795, 0.8368, 0.8939, 0.6817, 0.853, 0.8368, 0.4938, 0.7615, 0.7795, 0.6817, 0.6057, 0.1584, 0.556, 0.1584, 0.8338, 0.0759, 0.6644, 0.9362, 0.3916, 0.9948, 0.5084, 0.8473, 0.4734, 0.9948, 0.1022, 0.8473, 0.2223, 0.9421, 0.005218, 0.7615, 0.7795, 0.6817, 0.853, 0.6817, 0.6057, 0.1584, 0.8338, 0.005218, 0.9433, 0.0759, 0.6644, 0.1584, 0.556, 0.0759, 0.6644, 0.005218, 0.4938, 0.9362, 0.3916, 0.8473, 0.4734, 0.8473, 0.2223, 0.4525, 0.09654, 0.4525, 0.392, 0.2401, 0.2443, 0.1761, 0.005218, 0.4525, 0.09654, 0.2401, 0.2443, 0.005218, 0.2443, 0.1761, 0.005218, 0.2401, 0.2443, 0.1761, 0.4834, 0.005218, 0.2443, 0.2401, 0.2443, 0.4525, 0.392, 0.1761, 0.4834, 0.2401, 0.2443, 0.3875, 0.5396, 0.4516, 0.4938, 0.4516, 0.7972, 0.3975, 0.8086, 0.5125, 0.726, 0.5125, 0.5557, 0.5926, 0.4938, 0.5926, 0.7449, 0.612, 0.2048, 0.612, 0.2837, 0.5284, 0.3445, 0.5284, 0.1441, 0.6871, 0.1805, 0.612, 0.2048, 0.5284, 0.1441, 0.719, 0.08211, 0.7334, 0.2443, 0.6871, 0.1805, 0.719, 0.08211, 0.8368, 0.2443, 0.6871, 0.3081, 0.7334, 0.2443, 0.8368, 0.2443, 0.719, 0.4065, 0.612, 0.2837, 0.6871, 0.3081, 0.719, 0.4065, 0.5284, 0.3445, 0.7067, 0.05881, 0.7471, 0.04297, 0.7736, 0.08953, 0.7497, 0.1341, 0.7084, 0.1151, 0.603, 0.4938, 0.6713, 0.5227, 0.6584, 0.7997, 0.603, 0.8112, 0.6871, 0.3081, 0.612, 0.2837, 0.7084, 0.1151, 0.7497, 0.1341, 0.5804, 0.8728, 0.5125, 0.9106, 0.5125, 0.7835, 0.5533, 0.7553, 0.3088, 0.4938, 0.3771, 0.5332, 0.3599, 0.8549, 0.3088, 0.8308])
_uv = me_icosphere.uv_layers.new(name='UVMap.001')
_uv.uv.foreach_set('vector', [0.249, 0.001001, 0.001001, 0.001001, 0.001001, 0.249, 0.249, 0.249, 0.249, 0.251, 0.001001, 0.251, 0.001001, 0.499, 0.249, 0.499, 0.499, 0.001001, 0.251, 0.001001, 0.251, 0.249, 0.499, 0.249, 0.499, 0.251, 0.251, 0.251, 0.251, 0.499, 0.499, 0.499, 0.501, 0.498, 0.748, 0.251, 0.501, 0.251, 0.498, 0.501, 0.251, 0.748, 0.251, 0.501, 0.248, 0.751, 0.001001, 0.998, 0.001001, 0.751, 0.999, 0.002002, 0.752, 0.249, 0.999, 0.249, 0.749, 0.502, 0.502, 0.749, 0.749, 0.749, 0.249, 0.999, 0.002002, 0.999, 0.249, 0.752, 0.499, 0.749, 0.252, 0.749, 0.499, 0.502, 0.749, 0.499, 0.749, 0.252, 0.502, 0.499, 0.501, 0.501, 0.501, 0.748, 0.748, 0.501, 0.751, 0.001001, 0.751, 0.248, 0.998, 0.001001, 0.498, 0.751, 0.251, 0.998, 0.251, 0.751, 0.751, 0.498, 0.998, 0.251, 0.751, 0.251, 0.501, 0.998, 0.748, 0.751, 0.501, 0.751, 0.752, 0.499, 0.999, 0.252, 0.999, 0.499, 0.499, 0.752, 0.252, 0.999, 0.499, 0.999, 0.249, 0.7016, 0.09573, 0.749, 0.001001, 0.625, 0.09573, 0.501, 0.249, 0.5484, 0.749, 0.001001, 0.501, 0.001001, 0.501, 0.249, 0.749, 0.249, 0.399, 0.5151, 0.399, 0.2591, 0.2677, 0.2591, 0.2677, 0.5151, 0.001001, 0.6442, 0.2657, 0.6442, 0.2657, 0.5171, 0.001001, 0.5171, 0.5323, 0.5151, 0.5323, 0.2591, 0.401, 0.2591, 0.401, 0.5151, 0.9323, 0.7752, 0.801, 0.7752, 0.801, 0.9022, 0.9323, 0.9022, 0.2657, 0.7732, 0.2657, 0.7107, 0.001001, 0.7107, 0.001001, 0.7732, 0.399, 0.5171, 0.2677, 0.5171, 0.2677, 0.6442, 0.399, 0.6442, 0.6657, 0.2571, 0.6657, 0.001001, 0.5343, 0.001001, 0.5343, 0.2571, 0.1087, 0.2571, 0.001001, 0.2239, 0.001001, 0.07529, 0.1539, 0.001001, 0.2657, 0.06212, 0.2657, 0.1931, 0.6657, 0.5796, 0.6657, 0.5171, 0.401, 0.5171, 0.401, 0.5796, 0.599, 0.2591, 0.5343, 0.2591, 0.5343, 0.5151, 0.599, 0.5151, 0.6657, 0.6442, 0.6657, 0.5816, 0.401, 0.5816, 0.401, 0.6442, 0.6657, 0.2591, 0.601, 0.2591, 0.601, 0.5151, 0.6657, 0.5151, 0.2657, 0.7087, 0.2657, 0.6462, 0.001001, 0.6462, 0.001001, 0.7087, 0.7323, 0.001001, 0.6677, 0.001001, 0.6677, 0.2571, 0.7323, 0.2571, 0.1323, 0.999, 0.1323, 0.9687, 0.06767, 0.9687, 0.06767, 0.999, 0.7323, 0.2591, 0.6677, 0.2591, 0.6677, 0.5151, 0.7323, 0.5151, 0.2657, 0.9022, 0.2657, 0.8397, 0.001001, 0.8397, 0.001001, 0.9022, 0.799, 0.001001, 0.7343, 0.001001, 0.7343, 0.2571, 0.799, 0.2571, 0.5323, 0.7732, 0.5323, 0.7107, 0.2677, 0.7107, 0.2677, 0.7732, 0.799, 0.2591, 0.7343, 0.2591, 0.7343, 0.5151, 0.799, 0.5151, 0.799, 0.7087, 0.799, 0.6462, 0.5343, 0.6462, 0.5343, 0.7087, 0.999, 0.3236, 0.9677, 0.3236, 0.9677, 0.3861, 0.999, 0.3861, 0.06567, 0.999, 0.06567, 0.9687, 0.001001, 0.9687, 0.001001, 0.999, 0.999, 0.872, 0.9677, 0.872, 0.9677, 0.9022, 0.999, 0.9022, 0.999, 0.1945, 0.9677, 0.1945, 0.9677, 0.2571, 0.999, 0.2571, 0.999, 0.9667, 0.999, 0.9365, 0.9343, 0.9365, 0.9343, 0.9667, 0.9657, 0.001001, 0.9343, 0.001001, 0.9343, 0.2571, 0.9657, 0.2571, 0.2657, 0.9667, 0.2657, 0.9365, 0.001001, 0.9365, 0.001001, 0.9667, 0.9323, 0.5171, 0.901, 0.5171, 0.901, 0.7732, 0.9323, 0.7732, 0.2657, 0.9345, 0.2657, 0.9042, 0.001001, 0.9042, 0.001001, 0.9345, 0.899, 0.2591, 0.8677, 0.2591, 0.8677, 0.5151, 0.899, 0.5151, 0.799, 0.87, 0.799, 0.8397, 0.5343, 0.8397, 0.5343, 0.87, 0.9657, 0.6462, 0.9343, 0.6462, 0.9343, 0.7732, 0.9657, 0.7732, 0.8677, 0.9667, 0.9323, 0.9667, 0.9323, 0.9365, 0.8677, 0.9365, 0.9657, 0.872, 0.9343, 0.872, 0.9343, 0.9022, 0.9657, 0.9022, 0.999, 0.1925, 0.999, 0.13, 0.9677, 0.13, 0.9677, 0.1925, 0.799, 0.9022, 0.799, 0.872, 0.5343, 0.872, 0.5343, 0.9022, 0.9657, 0.5171, 0.9343, 0.5171, 0.9343, 0.6442, 0.9657, 0.6442, 0.999, 0.9345, 0.999, 0.9042, 0.8677, 0.9042, 0.8677, 0.9345, 0.999, 0.001001, 0.9677, 0.001001, 0.9677, 0.128, 0.999, 0.128, 0.999, 0.8397, 0.9677, 0.8397, 0.9677, 0.87, 0.999, 0.87, 0.5323, 0.9345, 0.5323, 0.9042, 0.2677, 0.9042, 0.2677, 0.9345, 0.9323, 0.2591, 0.901, 0.2591, 0.901, 0.5151, 0.9323, 0.5151, 0.799, 0.9345, 0.799, 0.9042, 0.5343, 0.9042, 0.5343, 0.9345, 0.799, 0.5489, 0.799, 0.6124, 0.7333, 0.6442, 0.6677, 0.6124, 0.6677, 0.5489, 0.7333, 0.5171, 0.8657, 0.5171, 0.801, 0.5171, 0.801, 0.7732, 0.8657, 0.7732, 0.9657, 0.8397, 0.9343, 0.8397, 0.9343, 0.87, 0.9657, 0.87, 0.5323, 0.8377, 0.5323, 0.7752, 0.2677, 0.7752, 0.2677, 0.8377, 0.8657, 0.001001, 0.801, 0.001001, 0.801, 0.2571, 0.8657, 0.2571, 0.2657, 0.8377, 0.2657, 0.7752, 0.001001, 0.7752, 0.001001, 0.8377, 0.899, 0.5171, 0.8677, 0.5171, 0.8677, 0.7732, 0.899, 0.7732, 0.799, 0.8377, 0.799, 0.7752, 0.5343, 0.7752, 0.5343, 0.8377, 0.2657, 0.2591, 0.001001, 0.2591, 0.001001, 0.5151, 0.2657, 0.5151, 0.5323, 0.001001, 0.2677, 0.001001, 0.2677, 0.2571, 0.5323, 0.2571, 0.999, 0.3881, 0.9677, 0.3881, 0.9677, 0.4506, 0.999, 0.4506, 0.8657, 0.9042, 0.801, 0.9042, 0.801, 0.9667, 0.8657, 0.9667, 0.799, 0.9667, 0.799, 0.9365, 0.5343, 0.9365, 0.5343, 0.9667, 0.999, 0.7752, 0.9343, 0.7752, 0.9343, 0.8377, 0.999, 0.8377, 0.9323, 0.001001, 0.8677, 0.001001, 0.8677, 0.2571, 0.9323, 0.2571, 0.5323, 0.9022, 0.5323, 0.8397, 0.2677, 0.8397, 0.2677, 0.9022, 0.8657, 0.2591, 0.801, 0.2591, 0.801, 0.5151, 0.8657, 0.5151, 0.5323, 0.9667, 0.5323, 0.9365, 0.2677, 0.9365, 0.2677, 0.9667, 0.999, 0.2591, 0.9677, 0.2591, 0.9677, 0.3216, 0.999, 0.3216, 0.799, 0.7732, 0.799, 0.7107, 0.5343, 0.7107, 0.5343, 0.7732, 0.9657, 0.2591, 0.9343, 0.2591, 0.9343, 0.5151, 0.9657, 0.5151, 0.5323, 0.7087, 0.5323, 0.6462, 0.2677, 0.6462, 0.2677, 0.7087, 0.249, 0.001001, 0.001001, 0.001001, 0.001001, 0.249, 0.249, 0.249, 0.249, 0.251, 0.001001, 0.251, 0.001001, 0.499, 0.249, 0.499, 0.499, 0.001001, 0.251, 0.001001, 0.251, 0.249, 0.499, 0.249, 0.499, 0.251, 0.251, 0.251, 0.251, 0.499, 0.499, 0.499, 0.501, 0.498, 0.748, 0.251, 0.501, 0.251, 0.498, 0.501, 0.251, 0.748, 0.251, 0.501, 0.248, 0.751, 0.001001, 0.998, 0.001001, 0.751, 0.999, 0.002002, 0.752, 0.249, 0.999, 0.249, 0.501, 0.748, 0.748, 0.501, 0.501, 0.501, 0.751, 0.001001, 0.998, 0.001001, 0.751, 0.248, 0.499, 0.749, 0.252, 0.749, 0.499, 0.502, 0.749, 0.499, 0.502, 0.499, 0.749, 0.252, 0.749, 0.749, 0.749, 0.502, 0.502, 0.749, 0.249, 0.999, 0.249, 0.752, 0.002002, 0.999, 0.498, 0.751, 0.251, 0.998, 0.251, 0.751, 0.751, 0.498, 0.998, 0.251, 0.751, 0.251, 0.501, 0.998, 0.748, 0.751, 0.501, 0.751, 0.752, 0.499, 0.999, 0.252, 0.999, 0.499, 0.499, 0.752, 0.252, 0.999, 0.499, 0.999, 0.249, 0.7016, 0.09573, 0.749, 0.001001, 0.625, 0.09573, 0.501, 0.249, 0.5484, 0.749, 0.001001, 0.501, 0.001001, 0.501, 0.249, 0.749, 0.249, 0.749, 0.999, 0.749, 0.876, 0.501, 0.876, 0.501, 0.999, 0.999, 0.749, 0.999, 0.501, 0.876, 0.501, 0.876, 0.749, 0.251, 0.999, 0.499, 0.999, 0.499, 0.876, 0.251, 0.876, 0.999, 0.499, 0.999, 0.251, 0.876, 0.251, 0.876, 0.499, 0.501, 0.248, 0.748, 0.001001, 0.501, 0.001001, 0.248, 0.501, 0.001001, 0.748, 0.001001, 0.501, 0.498, 0.001001, 0.251, 0.248, 0.251, 0.001001, 0.499, 0.002002, 0.252, 0.249, 0.499, 0.249, 0.249, 0.502, 0.002002, 0.749, 0.249, 0.749, 0.249, 0.499, 0.002002, 0.499, 0.249, 0.252, 0.251, 0.251, 0.498, 0.251, 0.251, 0.498, 0.749, 0.249, 0.749, 0.002002, 0.502, 0.249, 0.499, 0.499, 0.499, 0.252, 0.252, 0.499, 0.001001, 0.251, 0.001001, 0.498, 0.248, 0.251, 0.498, 0.501, 0.251, 0.748, 0.251, 0.501, 0.501, 0.498, 0.748, 0.251, 0.501, 0.251, 0.248, 0.001001, 0.001001, 0.248, 0.001001, 0.001001, 0.502, 0.499, 0.749, 0.252, 0.749, 0.499, 0.499, 0.502, 0.252, 0.749, 0.499, 0.749, 0.249, 0.999, 0.249, 0.876, 0.001001, 0.876, 0.001001, 0.999, 0.999, 0.249, 0.999, 0.001001, 0.876, 0.001001, 0.876, 0.249, 0.001001, 0.874, 0.249, 0.874, 0.249, 0.751, 0.001001, 0.751, 0.874, 0.999, 0.874, 0.751, 0.751, 0.751, 0.751, 0.999, 0.501, 0.624, 0.749, 0.624, 0.749, 0.501, 0.501, 0.501, 0.874, 0.249, 0.874, 0.001001, 0.751, 0.001001, 0.751, 0.249, 0.501, 0.749, 0.749, 0.749, 0.749, 0.626, 0.501, 0.626, 0.999, 0.7745, 0.999, 0.8505, 0.923, 0.874, 0.876, 0.8125, 0.923, 0.751, 0.874, 0.251, 0.751, 0.251, 0.751, 0.499, 0.874, 0.499, 0.499, 0.874, 0.499, 0.751, 0.251, 0.751, 0.251, 0.874, 0.874, 0.501, 0.751, 0.501, 0.751, 0.749, 0.874, 0.749, 0.749, 0.874, 0.749, 0.751, 0.501, 0.751, 0.501, 0.874, 0.749, 0.999, 0.749, 0.876, 0.501, 0.876, 0.501, 0.999, 0.999, 0.749, 0.999, 0.501, 0.876, 0.501, 0.876, 0.749, 0.251, 0.999, 0.499, 0.999, 0.499, 0.876, 0.251, 0.876, 0.999, 0.499, 0.999, 0.251, 0.876, 0.251, 0.876, 0.499, 0.501, 0.248, 0.748, 0.001001, 0.501, 0.001001, 0.252, 0.499, 0.499, 0.252, 0.499, 0.499, 0.498, 0.001001, 0.251, 0.248, 0.251, 0.001001, 0.001001, 0.498, 0.248, 0.251, 0.001001, 0.251, 0.251, 0.498, 0.498, 0.251, 0.251, 0.251, 0.249, 0.499, 0.002002, 0.499, 0.249, 0.252, 0.001001, 0.501, 0.248, 0.501, 0.001001, 0.748, 0.749, 0.249, 0.749, 0.002002, 0.502, 0.249, 0.249, 0.749, 0.249, 0.502, 0.002002, 0.749, 0.499, 0.249, 0.499, 0.002002, 0.252, 0.249, 0.498, 0.501, 0.251, 0.748, 0.251, 0.501, 0.501, 0.498, 0.748, 0.251, 0.501, 0.251, 0.248, 0.001001, 0.001001, 0.248, 0.001001, 0.001001, 0.502, 0.499, 0.749, 0.252, 0.749, 0.499, 0.499, 0.502, 0.252, 0.749, 0.499, 0.749, 0.249, 0.999, 0.249, 0.876, 0.001001, 0.876, 0.001001, 0.999, 0.999, 0.249, 0.999, 0.001001, 0.876, 0.001001, 0.876, 0.249, 0.001001, 0.874, 0.249, 0.874, 0.249, 0.751, 0.001001, 0.751, 0.874, 0.999, 0.874, 0.751, 0.751, 0.751, 0.751, 0.999, 0.501, 0.624, 0.749, 0.624, 0.749, 0.501, 0.501, 0.501, 0.874, 0.249, 0.874, 0.001001, 0.751, 0.001001, 0.751, 0.249, 0.501, 0.749, 0.749, 0.749, 0.749, 0.626, 0.501, 0.626, 0.999, 0.7745, 0.999, 0.8505, 0.923, 0.874, 0.876, 0.8125, 0.923, 0.751, 0.874, 0.251, 0.751, 0.251, 0.751, 0.499, 0.874, 0.499, 0.499, 0.874, 0.499, 0.751, 0.251, 0.751, 0.251, 0.874, 0.874, 0.501, 0.751, 0.501, 0.751, 0.749, 0.874, 0.749, 0.749, 0.874, 0.749, 0.751, 0.501, 0.751, 0.501, 0.874, 0.749, 0.999, 0.749, 0.876, 0.501, 0.876, 0.501, 0.999, 0.999, 0.749, 0.999, 0.501, 0.876, 0.501, 0.876, 0.749, 0.251, 0.999, 0.499, 0.999, 0.499, 0.876, 0.251, 0.876, 0.999, 0.499, 0.999, 0.251, 0.876, 0.251, 0.876, 0.499, 0.748, 0.001001, 0.501, 0.248, 0.501, 0.001001, 0.498, 0.251, 0.251, 0.498, 0.251, 0.251, 0.498, 0.001001, 0.251, 0.248, 0.251, 0.001001, 0.499, 0.002002, 0.252, 0.249, 0.499, 0.249, 0.499, 0.252, 0.252, 0.499, 0.499, 0.499, 0.001001, 0.251, 0.248, 0.251, 0.001001, 0.498, 0.001001, 0.501, 0.248, 0.501, 0.001001, 0.748, 0.749, 0.249, 0.502, 0.249, 0.749, 0.002002, 0.249, 0.749, 0.249, 0.502, 0.002002, 0.749, 0.249, 0.499, 0.249, 0.252, 0.002002, 0.499, 0.498, 0.501, 0.251, 0.748, 0.251, 0.501, 0.749, 0.252, 0.502, 0.499, 0.749, 0.499, 0.001001, 0.248, 0.248, 0.001001, 0.001001, 0.001001, 0.748, 0.251, 0.501, 0.498, 0.501, 0.251, 0.499, 0.502, 0.252, 0.749, 0.499, 0.749, 0.249, 0.999, 0.249, 0.876, 0.001001, 0.876, 0.001001, 0.999, 0.999, 0.249, 0.999, 0.001001, 0.876, 0.001001, 0.876, 0.249, 0.001001, 0.874, 0.249, 0.874, 0.249, 0.751, 0.001001, 0.751, 0.874, 0.999, 0.874, 0.751, 0.751, 0.751, 0.751, 0.999, 0.501, 0.624, 0.749, 0.624, 0.749, 0.501, 0.501, 0.501, 0.874, 0.249, 0.874, 0.001001, 0.751, 0.001001, 0.751, 0.249, 0.501, 0.749, 0.749, 0.749, 0.749, 0.626, 0.501, 0.626, 0.999, 0.8505, 0.923, 0.874, 0.876, 0.8125, 0.923, 0.751, 0.999, 0.7745, 0.874, 0.251, 0.751, 0.251, 0.751, 0.499, 0.874, 0.499, 0.499, 0.874, 0.499, 0.751, 0.251, 0.751, 0.251, 0.874, 0.874, 0.501, 0.751, 0.501, 0.751, 0.749, 0.874, 0.749, 0.749, 0.874, 0.749, 0.751, 0.501, 0.751, 0.501, 0.874, 0.749, 0.999, 0.749, 0.876, 0.501, 0.876, 0.501, 0.999, 0.999, 0.749, 0.999, 0.501, 0.876, 0.501, 0.876, 0.749, 0.251, 0.999, 0.499, 0.999, 0.499, 0.876, 0.251, 0.876, 0.999, 0.499, 0.999, 0.251, 0.876, 0.251, 0.876, 0.499, 0.748, 0.001001, 0.501, 0.248, 0.501, 0.001001, 0.248, 0.501, 0.001001, 0.748, 0.001001, 0.501, 0.498, 0.001001, 0.251, 0.248, 0.251, 0.001001, 0.499, 0.002002, 0.252, 0.249, 0.499, 0.249, 0.251, 0.498, 0.498, 0.251, 0.251, 0.251, 0.001001, 0.251, 0.248, 0.251, 0.001001, 0.498, 0.249, 0.749, 0.002002, 0.749, 0.249, 0.502, 0.749, 0.249, 0.749, 0.002002, 0.502, 0.249, 0.499, 0.499, 0.499, 0.252, 0.252, 0.499, 0.249, 0.499, 0.249, 0.252, 0.002002, 0.499, 0.498, 0.501, 0.251, 0.748, 0.251, 0.501, 0.501, 0.498, 0.748, 0.251, 0.501, 0.251, 0.001001, 0.248, 0.248, 0.001001, 0.001001, 0.001001, 0.502, 0.499, 0.749, 0.252, 0.749, 0.499, 0.499, 0.502, 0.252, 0.749, 0.499, 0.749, 0.249, 0.999, 0.249, 0.876, 0.001001, 0.876, 0.001001, 0.999, 0.999, 0.249, 0.999, 0.001001, 0.876, 0.001001, 0.876, 0.249, 0.001001, 0.874, 0.249, 0.874, 0.249, 0.751, 0.001001, 0.751, 0.874, 0.999, 0.874, 0.751, 0.751, 0.751, 0.751, 0.999, 0.501, 0.624, 0.749, 0.624, 0.749, 0.501, 0.501, 0.501, 0.874, 0.249, 0.874, 0.001001, 0.751, 0.001001, 0.751, 0.249, 0.501, 0.749, 0.749, 0.749, 0.749, 0.626, 0.501, 0.626, 0.999, 0.7745, 0.999, 0.8505, 0.923, 0.874, 0.876, 0.8125, 0.923, 0.751, 0.874, 0.251, 0.751, 0.251, 0.751, 0.499, 0.874, 0.499, 0.499, 0.874, 0.499, 0.751, 0.251, 0.751, 0.251, 0.874, 0.874, 0.501, 0.751, 0.501, 0.751, 0.749, 0.874, 0.749, 0.749, 0.874, 0.749, 0.751, 0.501, 0.751, 0.501, 0.874])
_uv.active_render = True
me_icosphere.materials.append(mat_mushroomcap1mat)
me_icosphere.materials.append(mat_mushroombarkmat)
me_icosphere.materials.append(mat_mushroomcap2mat)
me_icosphere.materials.append(mat_mushroom1mat)
me_icosphere.materials.append(mat_mushroom3mat)
me_icosphere.materials.append(mat_mushroom2mat)
me_icosphere.materials.append(mat_mushroom4mat)
me_icosphere.update()

# ---- objects
ob_mushroomtree1 = bpy.data.objects.new('MushroomTree1', me_icosphere)

# ---- transforms, parenting, visibility, modifiers, constraints
ob_mushroomtree1.location = (0.0, 0.0, 0.0)

# ---- collection membership
col_collection.objects.link(ob_mushroomtree1)

# ---- scene / render settings (as saved in the file)
scene.frame_start = 1; scene.frame_end = 250; scene.frame_set(1)
scene.render.engine = 'BLENDER_EEVEE_NEXT'
bpy.context.view_layer.update()

# ---- added for rendering (the .blend has no active camera and no usable light): camera, sun
cam_auto = bpy.data.cameras.new('AutoCamera')
cam_auto.lens = 50.0
cam_auto.sensor_width = 36.0
cam_auto.clip_end = 1000.0
ob_auto_camera = bpy.data.objects.new('AutoCamera', cam_auto)
scene.collection.objects.link(ob_auto_camera)
ob_auto_camera.location = (40.2165, -47.6059, 45.0643)
ob_auto_camera.rotation_euler = (1.09748, -7.21219e-08, 0.694738)
scene.camera = ob_auto_camera
light_auto_sun = bpy.data.lights.new('AutoSun', 'SUN')
light_auto_sun.energy = 3.0
light_auto_sun.angle = 0.0523599
ob_auto_sun = bpy.data.objects.new('AutoSun', light_auto_sun)
scene.collection.objects.link(ob_auto_sun)
ob_auto_sun.rotation_euler = (0.872665, 0.174533, 0.523599)
bpy.context.view_layer.update()
